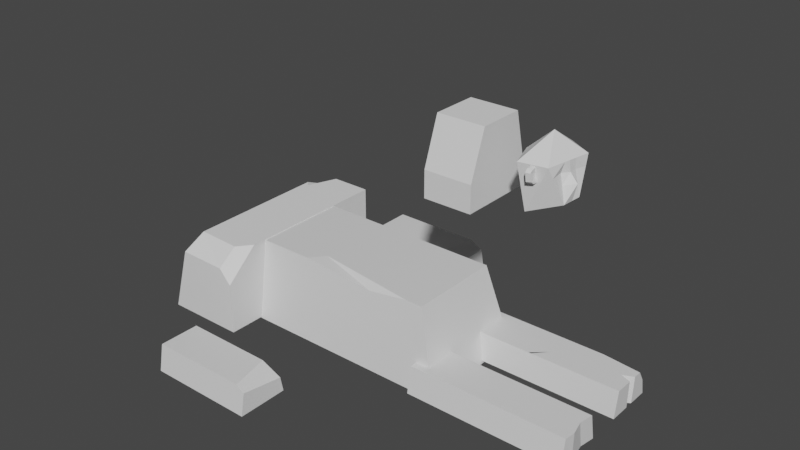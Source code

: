 # Source: sphinx.blend  (saved by Blender 2.81.16; exported with 4.5.12 LTS)
import bpy
from mathutils import Matrix  # noqa: F401  (used for matrix-valued properties, if any)

bpy.ops.wm.read_factory_settings(use_empty=True)
scene = bpy.context.scene
scene.name = 'Scene'

# ---- collections
col_collection = bpy.data.collections.new('Collection'); scene.collection.children.link(col_collection)

# ---- materials (node trees are filled in below, after node groups)
mat_material = bpy.data.materials.new('Material')
mat_material.alpha_threshold = 0.0
mat_material.use_transparent_shadow = False
mat_material.line_color = (0.0, 0.0, 0.0, 1.0)
mat_material_001 = bpy.data.materials.new('Material.001')
mat_material_001.alpha_threshold = 0.0
mat_material_001.use_transparent_shadow = False
mat_material_001.line_color = (0.0, 0.0, 0.0, 1.0)
mat_material_003 = bpy.data.materials.new('Material.003')
mat_material_003.alpha_threshold = 0.0
mat_material_003.use_transparent_shadow = False
mat_material_003.line_color = (0.0, 0.0, 0.0, 1.0)
mat_material_004 = bpy.data.materials.new('Material.004')
mat_material_004.alpha_threshold = 0.0
mat_material_004.use_transparent_shadow = False
mat_material_004.line_color = (0.0, 0.0, 0.0, 1.0)
mat_material_005 = bpy.data.materials.new('Material.005')
mat_material_005.alpha_threshold = 0.0
mat_material_005.use_transparent_shadow = False
mat_material_005.line_color = (0.0, 0.0, 0.0, 1.0)

# ---- material node trees
mat_material.use_nodes = True; mat_material.node_tree.nodes.clear()
_N = mat_material.node_tree.nodes; _L = mat_material.node_tree.links
n0 = _N.new('ShaderNodeOutputMaterial'); n0.name = 'Material Output'; n0.location = (300, 300)
n1 = _N.new('ShaderNodeBsdfPrincipled'); n1.name = 'Principled BSDF'; n1.location = (10, 300)
n1.distribution = 'GGX'
n1.subsurface_method = 'BURLEY'
n1.inputs[2].default_value = 0.4
n1.inputs[3].default_value = 1.45
n1.inputs[27].default_value = (0.0, 0.0, 0.0, 1.0)
n1.inputs[28].default_value = 1.0
_L.new(n1.outputs[0], n0.inputs[0])
n0.is_active_output = True
mat_material_001.use_nodes = True; mat_material_001.node_tree.nodes.clear()
_N = mat_material_001.node_tree.nodes; _L = mat_material_001.node_tree.links
n0 = _N.new('ShaderNodeOutputMaterial'); n0.name = 'Material Output'; n0.location = (300, 300)
n1 = _N.new('ShaderNodeBsdfPrincipled'); n1.name = 'Principled BSDF'; n1.location = (10, 300)
n1.distribution = 'GGX'
n1.subsurface_method = 'BURLEY'
n1.inputs[2].default_value = 0.4
n1.inputs[3].default_value = 1.45
n1.inputs[27].default_value = (0.0, 0.0, 0.0, 1.0)
n1.inputs[28].default_value = 1.0
_L.new(n1.outputs[0], n0.inputs[0])
n0.is_active_output = True
mat_material_003.use_nodes = True; mat_material_003.node_tree.nodes.clear()
_N = mat_material_003.node_tree.nodes; _L = mat_material_003.node_tree.links
n0 = _N.new('ShaderNodeOutputMaterial'); n0.name = 'Material Output'; n0.location = (300, 300)
n1 = _N.new('ShaderNodeBsdfPrincipled'); n1.name = 'Principled BSDF'; n1.location = (10, 300)
n1.distribution = 'GGX'
n1.subsurface_method = 'BURLEY'
n1.inputs[2].default_value = 0.4
n1.inputs[3].default_value = 1.45
n1.inputs[27].default_value = (0.0, 0.0, 0.0, 1.0)
n1.inputs[28].default_value = 1.0
_L.new(n1.outputs[0], n0.inputs[0])
n0.is_active_output = True
mat_material_004.use_nodes = True; mat_material_004.node_tree.nodes.clear()
_N = mat_material_004.node_tree.nodes; _L = mat_material_004.node_tree.links
n0 = _N.new('ShaderNodeOutputMaterial'); n0.name = 'Material Output'; n0.location = (300, 300)
n1 = _N.new('ShaderNodeBsdfPrincipled'); n1.name = 'Principled BSDF'; n1.location = (10, 300)
n1.distribution = 'GGX'
n1.subsurface_method = 'BURLEY'
n1.inputs[2].default_value = 0.4
n1.inputs[3].default_value = 1.45
n1.inputs[27].default_value = (0.0, 0.0, 0.0, 1.0)
n1.inputs[28].default_value = 1.0
_L.new(n1.outputs[0], n0.inputs[0])
n0.is_active_output = True
mat_material_005.use_nodes = True; mat_material_005.node_tree.nodes.clear()
_N = mat_material_005.node_tree.nodes; _L = mat_material_005.node_tree.links
n0 = _N.new('ShaderNodeOutputMaterial'); n0.name = 'Material Output'; n0.location = (300, 300)
n1 = _N.new('ShaderNodeBsdfPrincipled'); n1.name = 'Principled BSDF'; n1.location = (10, 300)
n1.distribution = 'GGX'
n1.subsurface_method = 'BURLEY'
n1.inputs[2].default_value = 0.4
n1.inputs[3].default_value = 1.45
n1.inputs[27].default_value = (0.0, 0.0, 0.0, 1.0)
n1.inputs[28].default_value = 1.0
_L.new(n1.outputs[0], n0.inputs[0])
n0.is_active_output = True

# ---- world
world_world = bpy.data.worlds.new('World'); scene.world = world_world
world_world.use_nodes = True; world_world.node_tree.nodes.clear()
_N = world_world.node_tree.nodes; _L = world_world.node_tree.links
n0 = _N.new('ShaderNodeOutputWorld'); n0.name = 'World Output'; n0.location = (300, 300)
n1 = _N.new('ShaderNodeBackground'); n1.name = 'Background'; n1.location = (10, 300)
n1.inputs[0].default_value = (0.05088, 0.05088, 0.05088, 1.0)
_L.new(n1.outputs[0], n0.inputs[0])
n0.is_active_output = True
world_world.color = (0.05088, 0.05088, 0.05088)
world_world.use_sun_shadow = False
world_world.sun_shadow_jitter_overblur = 0.0

# ---- meshes
me_cube = bpy.data.meshes.new('Cube')
me_cube.from_pydata([(1.0, 1.0, -1.0), (-1.0, 0.8055, 1.0), (1.0, -1.0, -1.0), (-1.0, 1.0, -1.0), (0.8105, 0.793, 1.0), (-1.0, -1.0, -1.0), (0.8105, -0.8108, 1.0), (-1.0, -0.8115, 1.0), (0.6642, -0.8109, 1.0), (-0.3767, -0.8113, 1.0), (-0.272, -0.5611, 1.0), (0.3021, -0.8244, 0.8578)], [], [(4, 1, 7, 9, 10, 8, 6), (3, 0, 2, 5), (0, 4, 6, 2), (3, 1, 4, 0), (5, 2, 6, 8, 11, 9, 7), (7, 1, 3, 5), (10, 11, 8), (11, 10, 9)])
_uv = me_cube.uv_layers.new(name='UVMap')
_uv.uv.foreach_set('vector', [0.625, 0.5259, 0.875, 0.5243, 0.875, 0.7264, 0.7971, 0.7264, 0.784, 0.6951, 0.667, 0.7264, 0.625, 0.7263, 0.125, 0.5, 0.375, 0.5, 0.375, 0.75, 0.125, 0.75, 0.375, 0.5, 0.625, 0.5259, 0.625, 0.7263, 0.375, 0.75, 0.375, 0.25, 0.625, 0.2257, 0.625, 0.5259, 0.375, 0.5, 0.375, 0.0, 0.375, 0.75, 0.625, 0.7263, 0.625, 0.6084, 0.6072, 0.4814, 0.625, 0.2426, 0.625, 0.02356, 0.625, 0.02356, 0.625, 0.2257, 0.375, 0.25, 0.375, 0.0, 0.784, 0.6951, 0.6072, 0.4814, 0.667, 0.7264, 0.6072, 0.4814, 0.784, 0.6951, 0.625, 0.2426])
me_cube.materials.append(mat_material)
me_cube.use_remesh_preserve_volume = False
me_cube.use_remesh_preserve_attributes = False
me_cube.use_mirror_vertex_groups = False
me_cube.update()
me_cube_001 = bpy.data.meshes.new('Cube.001')
me_cube_001.from_pydata([(1.0, 1.0, -1.0), (-1.0, 0.8055, 1.0), (1.0, -1.0, -1.0), (-1.0, 1.0, -1.0), (1.0, 0.793, 1.0), (-1.0, -1.0, -1.0), (1.0, -0.8108, 1.0), (-1.0, -0.8115, 1.0), (1.016, -0.3778, 1.0), (1.016, -0.4016, -1.0), (0.9713, 0.3833, -1.0), (0.9713, 0.2065, 1.0)], [], [(4, 1, 7, 6, 8, 11), (3, 0, 10, 9, 2, 5), (0, 4, 11, 10), (3, 1, 4, 0), (5, 2, 6, 7), (7, 1, 3, 5), (9, 8, 6, 2), (10, 11, 8, 9)])
_uv = me_cube_001.uv_layers.new(name='UVMap')
_uv.uv.foreach_set('vector', [0.625, 0.5259, 0.875, 0.5243, 0.875, 0.7264, 0.625, 0.7263, 0.625, 0.6722, 0.625, 0.5992, 0.125, 0.5, 0.375, 0.5, 0.375, 0.5771, 0.375, 0.6752, 0.375, 0.75, 0.125, 0.75, 0.375, 0.5, 0.625, 0.5259, 0.625, 0.5992, 0.375, 0.5771, 0.375, 0.25, 0.625, 0.2257, 0.625, 0.5259, 0.375, 0.5, 0.375, 0.0, 0.375, 0.75, 0.625, 0.7263, 0.625, 0.02356, 0.625, 0.02356, 0.625, 0.2257, 0.375, 0.25, 0.375, 0.0, 0.375, 0.6752, 0.625, 0.6722, 0.625, 0.7263, 0.375, 0.75, 0.375, 0.5771, 0.625, 0.5992, 0.625, 0.6722, 0.375, 0.6752])
me_cube_001.materials.append(mat_material_001)
me_cube_001.use_remesh_preserve_volume = False
me_cube_001.use_remesh_preserve_attributes = False
me_cube_001.use_mirror_vertex_groups = False
me_cube_001.update()
me_cube_003 = bpy.data.meshes.new('Cube.003')
me_cube_003.from_pydata([(-1.0, -1.0, -1.0), (-1.0, 1.0, -1.0), (1.0, -1.0, -1.0), (1.0, 1.0, -1.0), (1.0, 1.0, 1.0), (-0.4211, -0.778, 1.0), (-0.521, -1.0, 0.6394), (1.0, -0.65, 1.0), (1.0, -1.0, 0.2705), (0.7141, -0.7986, 1.0), (0.6943, -1.0, 0.615), (-0.5409, 1.0, 0.7147), (-0.02631, 1.0, 1.0), (-0.4581, 0.7397, 1.0), (-0.3259, 0.6794, 1.0)], [], [(1, 11, 12, 4, 3), (3, 4, 7, 8, 2), (2, 8, 10, 6, 0), (1, 3, 2, 0), (4, 12, 14, 13, 5, 9, 7), (1, 0, 6, 5, 13, 11), (10, 9, 5, 6), (9, 8, 7), (8, 9, 10), (11, 13, 14), (14, 12, 11)])
_uv = me_cube_003.uv_layers.new(name='UVMap')
_uv.uv.foreach_set('vector', [0.375, 0.25, 0.5893, 0.3074, 0.625, 0.3717, 0.625, 0.5, 0.375, 0.5, 0.375, 0.5, 0.625, 0.5, 0.625, 0.7062, 0.5338, 0.75, 0.375, 0.75, 0.375, 0.75, 0.5338, 0.75, 0.5769, 0.7882, 0.5799, 0.9401, 0.375, 1.0, 0.125, 0.5, 0.375, 0.5, 0.375, 0.75, 0.125, 0.75, 0.625, 0.5, 0.7533, 0.5, 0.7907, 0.5401, 0.8073, 0.5325, 0.8026, 0.7223, 0.6607, 0.7248, 0.625, 0.7062, 0.375, 0.25, 0.375, 1.0, 0.725, 0.7951, 0.7823, 0.7019, 0.648, 0.3733, 0.5893, 0.3074, 0.5769, 0.7882, 0.6566, 0.7207, 0.7823, 0.7019, 0.5799, 0.9401, 0.6607, 0.7248, 0.5338, 0.75, 0.625, 0.7062, 0.5338, 0.75, 0.6566, 0.7207, 0.5769, 0.7882, 0.5893, 0.3074, 0.648, 0.3733, 0.7907, 0.5401, 0.7907, 0.5401, 0.7533, 0.5, 0.5893, 0.3074])
me_cube_003.use_remesh_fix_poles = True
me_cube_003.use_remesh_preserve_attributes = False
me_cube_003.use_mirror_vertex_groups = False
me_cube_003.update()
me_cube_004 = bpy.data.meshes.new('Cube.004')
me_cube_004.from_pydata([(1.0, 1.0, -1.0), (-1.0, 0.8055, 1.0), (1.0, -1.0, -1.0), (-1.0, 1.0, -1.0), (-1.0, -1.0, -1.0), (-1.0, -0.8115, 1.0), (0.6487, 0.7952, 1.0), (1.0, -0.8435, 0.6538), (1.0, 0.8793, 0.1657), (0.8234, -0.8108, 1.0)], [], [(3, 0, 2, 4), (0, 8, 7, 2), (3, 1, 6, 8, 0), (4, 2, 7, 9, 5), (5, 1, 3, 4), (9, 6, 1, 5), (7, 8, 6, 9)])
_uv = me_cube_004.uv_layers.new(name='UVMap')
_uv.uv.foreach_set('vector', [0.125, 0.5, 0.375, 0.5, 0.375, 0.75, 0.125, 0.75, 0.375, 0.5, 0.5207, 0.5151, 0.5817, 0.7304, 0.375, 0.75, 0.375, 0.25, 0.625, 0.2257, 0.625, 0.4731, 0.5207, 0.5151, 0.375, 0.5, 0.375, 0.0, 0.375, 0.75, 0.5817, 0.7304, 0.625, 0.6643, 0.625, 0.02356, 0.625, 0.02356, 0.625, 0.2257, 0.375, 0.25, 0.375, 0.0, 0.6471, 0.7264, 0.6689, 0.5256, 0.875, 0.5243, 0.875, 0.7264, 0.5817, 0.7304, 0.5207, 0.5151, 0.6689, 0.5256, 0.625, 0.6643])
me_cube_004.materials.append(mat_material_003)
me_cube_004.use_remesh_preserve_volume = False
me_cube_004.use_remesh_preserve_attributes = False
me_cube_004.use_mirror_vertex_groups = False
me_cube_004.update()
me_cube_005 = bpy.data.meshes.new('Cube.005')
me_cube_005.from_pydata([(1.0, 1.0, -1.0), (-1.0, 0.8055, 1.0), (1.0, -1.0, -1.0), (-1.0, 1.0, -1.0), (-1.0, -1.0, -1.0), (-1.0, -0.8115, 1.0), (0.7589, 0.7945, 1.0), (1.0, -0.8747, 0.3246), (1.0, 0.8597, 0.3552), (0.6068, -0.8109, 1.0)], [], [(3, 0, 2, 4), (0, 8, 7, 2), (3, 1, 6, 8, 0), (4, 2, 7, 9, 5), (5, 1, 3, 4), (9, 6, 1, 5), (9, 7, 8, 6)])
_uv = me_cube_005.uv_layers.new(name='UVMap')
_uv.uv.foreach_set('vector', [0.125, 0.5, 0.375, 0.5, 0.375, 0.75, 0.125, 0.75, 0.375, 0.5, 0.5444, 0.5175, 0.5406, 0.7343, 0.375, 0.75, 0.375, 0.25, 0.625, 0.2257, 0.625, 0.4897, 0.5444, 0.5175, 0.375, 0.5, 0.375, 0.0, 0.375, 0.75, 0.5406, 0.7343, 0.625, 0.5882, 0.625, 0.02356, 0.625, 0.02356, 0.625, 0.2257, 0.375, 0.25, 0.375, 0.0, 0.6742, 0.7264, 0.6551, 0.5257, 0.875, 0.5243, 0.875, 0.7264, 0.625, 0.5882, 0.5406, 0.7343, 0.5444, 0.5175, 0.625, 0.4897])
me_cube_005.materials.append(mat_material_004)
me_cube_005.use_remesh_preserve_volume = False
me_cube_005.use_remesh_preserve_attributes = False
me_cube_005.use_mirror_vertex_groups = False
me_cube_005.update()
me_cube_006 = bpy.data.meshes.new('Cube.006')
me_cube_006.from_pydata([(1.0, 1.0, -1.0), (-1.0, 0.8055, 1.0), (1.0, -1.0, -1.0), (-1.0, 1.0, -1.0), (-1.0, -1.0, -1.0), (1.0, -0.8108, 1.0), (-1.0, -0.8115, 1.0), (1.0, 0.279, 1.0), (1.0, -0.08498, 1.0), (1.0, -0.1356, -1.0), (1.0, 0.1917, -1.0), (0.8685, 0.08521, 1.0), (0.8521, -0.11, -1.0), (1.0, 0.8773, 0.185), (1.0, 0.618, 1.0), (0.5104, 0.796, 1.0), (0.4302, -0.811, 1.0), (-0.1243, -0.8112, 1.0), (-0.1555, -0.8112, 1.0), (0.02307, -0.2913, 1.0), (-0.147, -0.8144, 0.9667), (0.0221, -0.877, 0.3011)], [], [(3, 0, 10, 12, 9, 2, 4), (0, 13, 14, 7, 10), (3, 1, 15, 13, 0), (4, 2, 5, 16, 21, 20, 18, 6), (6, 1, 3, 4), (12, 10, 7, 11), (11, 8, 9, 12), (9, 8, 5, 2), (13, 15, 14), (14, 15, 1, 6, 18, 17, 19, 16, 5, 8, 11, 7), (18, 21, 16, 19)])
_uv = me_cube_006.uv_layers.new(name='UVMap')
_uv.uv.foreach_set('vector', [0.125, 0.5, 0.375, 0.5, 0.375, 0.601, 0.3565, 0.6387, 0.375, 0.642, 0.375, 0.75, 0.125, 0.75, 0.375, 0.5, 0.5231, 0.5153, 0.625, 0.5478, 0.625, 0.5901, 0.375, 0.601, 0.375, 0.25, 0.625, 0.2257, 0.625, 0.4524, 0.5231, 0.5153, 0.375, 0.5, 0.375, 0.0, 0.375, 0.75, 0.625, 0.7263, 0.625, 0.5261, 0.5376, 0.3829, 0.6208, 0.3233, 0.625, 0.3203, 0.625, 0.02356, 0.625, 0.02356, 0.625, 0.2257, 0.375, 0.25, 0.375, 0.0, 0.3565, 0.6387, 0.375, 0.601, 0.625, 0.5901, 0.6414, 0.6143, 0.6414, 0.6143, 0.625, 0.6356, 0.375, 0.642, 0.3565, 0.6387, 0.375, 0.642, 0.625, 0.6356, 0.625, 0.7263, 0.375, 0.75, 0.5231, 0.5153, 0.625, 0.4524, 0.625, 0.5478, 0.625, 0.5478, 0.6862, 0.5255, 0.875, 0.5243, 0.875, 0.7264, 0.7694, 0.7264, 0.7655, 0.7264, 0.7471, 0.6614, 0.6962, 0.7264, 0.625, 0.7263, 0.625, 0.6356, 0.6414, 0.6143, 0.625, 0.5901, 0.0, 0.0, 0.5376, 0.3829, 0.6962, 0.7264, 0.7471, 0.6614])
me_cube_006.materials.append(mat_material_005)
me_cube_006.use_remesh_preserve_volume = False
me_cube_006.use_remesh_preserve_attributes = False
me_cube_006.use_mirror_vertex_groups = False
me_cube_006.update()
me_cube_007 = bpy.data.meshes.new('Cube.007')
me_cube_007.from_pydata([(-1.0, -1.0, -1.0), (-1.0, 0.6964, 0.244), (-1.0, 1.0, -1.0), (1.0, -1.0, -1.0), (1.0, 0.6885, 0.244), (1.0, 1.0, -1.0), (-1.0, -0.5591, 0.244), (1.0, -0.5619, 0.244), (-1.0, -1.0, -1.715), (-1.0, 1.0, -1.715), (1.0, -1.0, -1.715), (1.0, 1.0, -1.715)], [], [(5, 4, 7, 3), (4, 1, 6, 7), (5, 3, 10, 11), (1, 4, 5, 2), (0, 3, 7, 6), (6, 1, 2, 0), (9, 11, 10, 8), (3, 0, 8, 10), (2, 5, 11, 9), (0, 2, 9, 8)])
_uv = me_cube_007.uv_layers.new(name='UVMap')
_uv.uv.foreach_set('vector', [0.375, 0.5, 0.625, 0.5389, 0.625, 0.6952, 0.375, 0.75, 0.625, 0.5389, 0.875, 0.5379, 0.875, 0.6949, 0.625, 0.6952, 0.375, 0.5, 0.375, 0.75, 0.375, 0.75, 0.375, 0.5, 0.875, 0.5379, 0.625, 0.5389, 0.375, 0.5, 0.125, 0.5, 0.375, 0.0, 0.375, 0.75, 0.625, 0.6952, 0.625, 0.05511, 0.625, 0.05511, 0.625, 0.2121, 0.375, 0.25, 0.375, 0.0, 0.125, 0.5, 0.375, 0.5, 0.375, 0.75, 0.125, 0.75, 0.375, 0.75, 0.375, 0.0, 0.375, 0.0, 0.375, 0.75, 0.125, 0.5, 0.375, 0.5, 0.375, 0.5, 0.125, 0.5, 0.375, 0.0, 0.375, 0.25, 0.375, 0.25, 0.375, 0.0])
me_cube_007.use_remesh_fix_poles = True
me_cube_007.use_remesh_preserve_attributes = False
me_cube_007.use_mirror_vertex_groups = False
me_cube_007.update()
me_icosphere = bpy.data.meshes.new('Icosphere')
me_icosphere.from_pydata([(0.2677, 0.6313, -0.5907), (0.004097, -0.9881, 0.361), (-0.2524, 0.7642, 0.361), (0.648, -0.1294, 0.315), (-4.108e-07, 3.948e-09, 0.8126), (0.1782, -0.1294, -0.5881), (0.003156, -0.8244, -0.5238), (0.4401, -0.5209, -0.3567), (-0.4671, 0.3458, -0.3803), (-0.5416, -0.5554, 0.3567), (0.4137, 0.8231, 0.3567), (-0.5603, -0.1997, -0.3625), (-0.3135, 0.645, 0.1499), (-0.5471, -0.4507, 0.1451), (-0.3708, 0.2239, 0.3593), (-0.3046, 0.2473, 0.1482), (-0.4499, -0.137, 0.3581), (-0.4494, -0.1569, 0.1464), (-0.4376, 0.06325, 0.1473), (-0.5157, 0.06103, -0.371), (-0.4058, 0.06421, 0.3587), (-0.6186, 0.07781, -0.0263), (-0.3682, 0.2859, -0.0588), (-0.498, -0.1756, -0.07671)], [], [(5, 8, 0), (0, 8, 12, 2), (6, 1, 9), (0, 2, 10), (1, 3, 4), (9, 1, 4), (2, 14, 20, 16, 9, 4), (10, 2, 4), (3, 10, 4), (3, 0, 10), (8, 19, 21, 22), (7, 3, 1), (8, 6, 11, 19), (1, 6, 7), (7, 0, 3), (5, 6, 8), (7, 5, 0), (5, 7, 6), (11, 6, 9, 13), (12, 15, 14, 2), (14, 15, 18, 20), (15, 12, 8, 22), (17, 23, 11, 13), (16, 17, 13, 9), (18, 21, 23, 17), (20, 18, 17, 16), (22, 21, 18, 15), (23, 21, 19, 11)])
_uv = me_icosphere.uv_layers.new(name='UVMap')
_uv.uv.foreach_set('vector', [0.2727, 0.0, 0.1912, 0.164, 0.4381, 0.1582, 0.4381, 0.1582, 0.1912, 0.164, 0.2823, 0.2531, 0.3186, 0.2886, 0.863, 0.1575, 0.864, 0.2886, 0.9851, 0.289, 0.4381, 0.1582, 0.3186, 0.2886, 0.4705, 0.289, 0.864, 0.2886, 0.6587, 0.2743, 0.7273, 0.3937, 0.9851, 0.289, 0.864, 0.2886, 0.9105, 0.4196, 0.3186, 0.2886, 0.2319, 0.2888, 0.2063, 0.2888, 0.174, 0.2889, 0.1069, 0.289, 0.1818, 0.3937, 0.4705, 0.289, 0.3186, 0.2886, 0.3513, 0.4125, 0.6587, 0.2743, 0.4705, 0.289, 0.5444, 0.42, 0.6587, 0.2743, 0.4559, 0.1582, 0.4705, 0.289, 0.1912, 0.164, 0.1673, 0.1994, 0.1859, 0.2418, 0.2112, 0.2223, 0.7113, 0.1833, 0.6587, 0.2743, 0.864, 0.2886, 0.1484, 0.1491, 0.0, 0.1575, 0.1259, 0.225, 0.1367, 0.1888, 0.864, 0.2886, 0.863, 0.1575, 0.7113, 0.1833, 0.7113, 0.1833, 0.4559, 0.1582, 0.6587, 0.2743, 0.06787, 0.0399, 0.0, 0.1575, 0.1484, 0.1491, 0.7113, 0.1833, 0.6364, 0.07873, 0.4559, 0.1582, 0.8059, 0.05993, 0.7113, 0.1833, 0.863, 0.1575, 0.1259, 0.225, 0.0, 0.1575, 0.1069, 0.289, 0.1125, 0.2702, 0.2823, 0.2531, 0.2241, 0.2599, 0.2319, 0.2888, 0.3186, 0.2886, 0.2319, 0.2888, 0.2241, 0.2599, 0.1952, 0.2632, 0.2063, 0.2888, 0.2241, 0.2599, 0.2823, 0.2531, 0.1912, 0.164, 0.2112, 0.2223, 0.1627, 0.267, 0.1552, 0.2516, 0.1455, 0.2318, 0.1183, 0.2722, 0.174, 0.2889, 0.1627, 0.267, 0.1183, 0.2722, 0.1069, 0.289, 0.1952, 0.2632, 0.1859, 0.2418, 0.1552, 0.2516, 0.1627, 0.267, 0.2063, 0.2888, 0.1952, 0.2632, 0.1627, 0.267, 0.174, 0.2889, 0.2112, 0.2223, 0.1859, 0.2418, 0.1952, 0.2632, 0.2241, 0.2599, 0.1552, 0.2516, 0.1859, 0.2418, 0.1673, 0.1994, 0.1455, 0.2318])
me_icosphere.use_remesh_fix_poles = True
me_icosphere.use_remesh_preserve_attributes = False
me_icosphere.use_mirror_vertex_groups = False
me_icosphere.update()
me_cube_002 = bpy.data.meshes.new('Cube.002')
me_cube_002.from_pydata([(-1.0, -0.3297, 1.0), (-1.0, 1.0, -1.0), (-1.0, 1.0, 1.0), (0.8957, -0.8191, 0.6283), (1.0, 1.0, -1.0), (1.0, 1.0, 1.0), (-1.0, -0.189, -1.0), (1.09, -0.7907, -0.4376), (-1.0, -1.0, -0.4764), (0.9749, -0.2055, -0.878), (0.9347, -0.3247, 0.8844), (-1.0, -1.0, 0.701), (0.4265, 1.0, 0.03457)], [], [(1, 2, 5, 12, 4), (4, 12, 7, 9), (1, 4, 9, 6), (5, 2, 0, 10), (8, 7, 3, 11), (6, 8, 11, 0, 2, 1), (9, 7, 8, 6), (11, 3, 10, 0), (7, 12, 3), (3, 12, 5, 10)])
_uv = me_cube_002.uv_layers.new(name='UVMap')
_uv.uv.foreach_set('vector', [0.375, 0.25, 0.625, 0.25, 0.625, 0.5, 0.5043, 0.5, 0.375, 0.5, 0.375, 0.5, 0.5043, 0.5, 0.4461, 0.75, 0.375, 0.654, 0.125, 0.5, 0.375, 0.5, 0.375, 0.654, 0.125, 0.6486, 0.625, 0.5, 0.875, 0.5, 0.875, 0.6662, 0.625, 0.6781, 0.4405, 1.0, 0.4461, 0.75, 0.5929, 0.75, 0.5876, 1.0, 0.375, 0.1014, 0.4405, 0.0, 0.5876, 0.0, 0.625, 0.08379, 0.625, 0.25, 0.375, 0.25, 0.375, 0.654, 0.4461, 0.75, 0.4405, 0.0, 0.125, 0.6486, 0.5876, 0.0, 0.5929, 0.75, 0.625, 0.6781, 0.625, 0.08379, 0.4461, 0.75, 0.5043, 0.5, 0.5929, 0.75, 0.5929, 0.75, 0.5043, 0.5, 0.625, 0.5, 0.625, 0.6781])
me_cube_002.use_remesh_fix_poles = True
me_cube_002.use_remesh_preserve_attributes = False
me_cube_002.use_mirror_vertex_groups = False
me_cube_002.update()

# ---- objects
ob_cube = bpy.data.objects.new('Cube', me_cube)
ob_cube_001 = bpy.data.objects.new('Cube.001', me_cube_001)
ob_cube_002 = bpy.data.objects.new('Cube.002', me_cube_003)
ob_cube_003 = bpy.data.objects.new('Cube.003', me_cube_004)
ob_cube_004 = bpy.data.objects.new('Cube.004', me_cube_005)
ob_cube_005 = bpy.data.objects.new('Cube.005', me_cube_006)
ob_cube_006 = bpy.data.objects.new('Cube.006', me_cube_007)
ob_icosphere = bpy.data.objects.new('Icosphere', me_icosphere)
ob_cube_007 = bpy.data.objects.new('Cube.007', me_cube_002)

# ---- transforms, parenting, visibility, modifiers, constraints
ob_cube.location = (0.0, 0.0, 0.0)
ob_cube.scale = (4.23, 2.183, 1.51)
ob_cube.lock_rotations_4d = False
ob_cube.empty_display_type = 'ARROWS'
ob_cube.lineart.crease_threshold = 0.0
ob_cube_001.location = (6.356, -1.565, -0.9414)
ob_cube_001.scale = (2.915, 0.916, 0.4848)
ob_cube_001.lock_rotations_4d = False
ob_cube_001.empty_display_type = 'ARROWS'
ob_cube_001.lineart.crease_threshold = 0.0
ob_cube_002.location = (-5.117, 0.0, 0.03694)
ob_cube_002.scale = (1.492, 3.555, 1.501)
ob_cube_002.lineart.crease_threshold = 0.0
ob_cube_003.location = (-1.725, -5.845, -0.9414)
ob_cube_003.scale = (1.969, 0.916, 0.4848)
ob_cube_003.lock_rotations_4d = False
ob_cube_003.empty_display_type = 'ARROWS'
ob_cube_003.lineart.crease_threshold = 0.0
ob_cube_004.location = (-1.725, 5.162, -0.9414)
ob_cube_004.scale = (1.969, 0.916, 0.4848)
ob_cube_004.lock_rotations_4d = False
ob_cube_004.empty_display_type = 'ARROWS'
ob_cube_004.lineart.crease_threshold = 0.0
ob_cube_005.location = (6.356, 1.509, -0.9414)
ob_cube_005.scale = (2.915, 0.916, 0.4848)
ob_cube_005.lock_rotations_4d = False
ob_cube_005.empty_display_type = 'ARROWS'
ob_cube_005.lineart.crease_threshold = 0.0
ob_cube_006.location = (4.02, 0.0, 7.369)
ob_cube_006.scale = (-0.871, 1.34, 1.34)
ob_cube_006.lineart.crease_threshold = 0.0
ob_icosphere.location = (6.755, 0.03927, 6.459)
ob_icosphere.rotation_euler = (0.0, -0.0, -3.057)
ob_icosphere.scale = (1.455, 1.251, 1.711)
ob_icosphere.lineart.crease_threshold = 0.0
ob_cube_007.location = (6.745, -1.002, 6.754)
ob_cube_007.rotation_euler = (0.1204, -0.05077, -0.0266)
ob_cube_007.scale = (0.08196, 0.19, 0.2597)
ob_cube_007.lineart.crease_threshold = 0.0

# ---- collection membership
col_collection.objects.link(ob_cube)
col_collection.objects.link(ob_cube_001)
col_collection.objects.link(ob_cube_002)
col_collection.objects.link(ob_cube_003)
col_collection.objects.link(ob_cube_004)
col_collection.objects.link(ob_cube_005)
col_collection.objects.link(ob_cube_006)
col_collection.objects.link(ob_icosphere)
col_collection.objects.link(ob_cube_007)

# ---- scene / render settings (as saved in the file)
scene.frame_start = 1; scene.frame_end = 250; scene.frame_set(1)
scene.render.engine = 'BLENDER_EEVEE_NEXT'
scene.cycles.use_denoising = False
scene.cycles.samples = 128
scene.cycles.sampling_pattern = 'TABULATED_SOBOL'
scene.cycles.use_adaptive_sampling = False
scene.cycles.use_light_tree = False
scene.view_settings.view_transform = 'Filmic'
bpy.context.view_layer.update()

# ---- added for rendering (the .blend has no active camera and no usable light): camera, sun
cam_auto = bpy.data.cameras.new('AutoCamera')
cam_auto.lens = 50.0
cam_auto.sensor_width = 36.0
cam_auto.clip_end = 1000.0
ob_auto_camera = bpy.data.objects.new('AutoCamera', cam_auto)
scene.collection.objects.link(ob_auto_camera)
ob_auto_camera.location = (22.1677, -25.3182, 19.8209)
ob_auto_camera.rotation_euler = (1.09748, -7.21219e-08, 0.694738)
scene.camera = ob_auto_camera
light_auto_sun = bpy.data.lights.new('AutoSun', 'SUN')
light_auto_sun.energy = 3.0
light_auto_sun.angle = 0.0523599
ob_auto_sun = bpy.data.objects.new('AutoSun', light_auto_sun)
scene.collection.objects.link(ob_auto_sun)
ob_auto_sun.rotation_euler = (0.872665, 0.174533, 0.523599)
bpy.context.view_layer.update()
